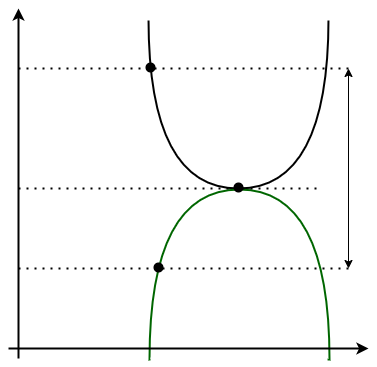

The diagram above was exported from draw.io. Its source (the exported page's mxGraphModel, read from the mxfile embedded in the PNG):
<mxGraphModel dx="880" dy="484" grid="1" gridSize="10" guides="1" tooltips="1" connect="1" arrows="1" fold="1" page="1" pageScale="1" pageWidth="850" pageHeight="1100" math="0" shadow="0">
  <root>
    <mxCell id="0" />
    <mxCell id="1" parent="0" />
    <mxCell id="TRbkjM7sZmP8YRquVeEi-4" value="" style="shape=or;whiteSpace=wrap;html=1;rotation=90;fillColor=none;strokeWidth=2;" parent="1" vertex="1">
      <mxGeometry x="305" y="65" width="170" height="180" as="geometry" />
    </mxCell>
    <mxCell id="TRbkjM7sZmP8YRquVeEi-5" value="" style="shape=or;whiteSpace=wrap;html=1;rotation=-90;fillColor=none;strokeWidth=2;strokeColor=#006600;" parent="1" vertex="1">
      <mxGeometry x="306" y="236" width="170" height="180" as="geometry" />
    </mxCell>
    <mxCell id="TRbkjM7sZmP8YRquVeEi-6" value="" style="endArrow=none;html=1;rounded=0;entryX=0.006;entryY=1.017;entryDx=0;entryDy=0;entryPerimeter=0;strokeWidth=4;strokeColor=#FFFFFF;" parent="1" edge="1">
      <mxGeometry width="50" height="50" relative="1" as="geometry">
        <mxPoint x="302" y="411" as="sourcePoint" />
        <mxPoint x="479.05999999999995" y="410.98" as="targetPoint" />
      </mxGeometry>
    </mxCell>
    <mxCell id="TRbkjM7sZmP8YRquVeEi-7" value="" style="endArrow=none;html=1;rounded=0;entryX=0;entryY=0.994;entryDx=0;entryDy=0;entryPerimeter=0;strokeWidth=4;strokeColor=#FFFFFF;" parent="1" edge="1">
      <mxGeometry width="50" height="50" relative="1" as="geometry">
        <mxPoint x="298.04" y="70" as="sourcePoint" />
        <mxPoint x="481.9600000000001" y="70" as="targetPoint" />
      </mxGeometry>
    </mxCell>
    <mxCell id="TRbkjM7sZmP8YRquVeEi-8" value="" style="endArrow=classic;html=1;rounded=0;strokeColor=#000000;strokeWidth=2;" parent="1" edge="1">
      <mxGeometry width="50" height="50" relative="1" as="geometry">
        <mxPoint x="160" y="400" as="sourcePoint" />
        <mxPoint x="520" y="400" as="targetPoint" />
      </mxGeometry>
    </mxCell>
    <mxCell id="TRbkjM7sZmP8YRquVeEi-9" value="" style="endArrow=classic;html=1;rounded=0;strokeColor=#000000;strokeWidth=2;" parent="1" edge="1">
      <mxGeometry width="50" height="50" relative="1" as="geometry">
        <mxPoint x="170" y="410" as="sourcePoint" />
        <mxPoint x="170" y="60" as="targetPoint" />
      </mxGeometry>
    </mxCell>
    <mxCell id="TRbkjM7sZmP8YRquVeEi-11" value="" style="endArrow=none;dashed=1;html=1;dashPattern=1 3;strokeWidth=2;rounded=0;strokeColor=#000000;" parent="1" edge="1">
      <mxGeometry width="50" height="50" relative="1" as="geometry">
        <mxPoint x="170" y="120" as="sourcePoint" />
        <mxPoint x="500" y="120" as="targetPoint" />
      </mxGeometry>
    </mxCell>
    <mxCell id="TRbkjM7sZmP8YRquVeEi-12" value="" style="ellipse;whiteSpace=wrap;html=1;aspect=fixed;strokeColor=none;strokeWidth=0;fillColor=#000000;" parent="1" vertex="1">
      <mxGeometry x="385" y="234" width="10" height="10" as="geometry" />
    </mxCell>
    <mxCell id="TRbkjM7sZmP8YRquVeEi-13" value="" style="ellipse;whiteSpace=wrap;html=1;aspect=fixed;strokeColor=none;strokeWidth=0;fillColor=#000000;" parent="1" vertex="1">
      <mxGeometry x="297" y="114" width="10" height="10" as="geometry" />
    </mxCell>
    <mxCell id="TRbkjM7sZmP8YRquVeEi-14" value="" style="ellipse;whiteSpace=wrap;html=1;aspect=fixed;strokeColor=none;strokeWidth=0;fillColor=#000000;" parent="1" vertex="1">
      <mxGeometry x="305" y="314" width="10" height="10" as="geometry" />
    </mxCell>
    <mxCell id="TRbkjM7sZmP8YRquVeEi-15" value="" style="endArrow=none;dashed=1;html=1;dashPattern=1 3;strokeWidth=2;rounded=0;strokeColor=#000000;" parent="1" edge="1">
      <mxGeometry width="50" height="50" relative="1" as="geometry">
        <mxPoint x="170" y="320" as="sourcePoint" />
        <mxPoint x="500" y="320" as="targetPoint" />
      </mxGeometry>
    </mxCell>
    <mxCell id="TRbkjM7sZmP8YRquVeEi-16" value="" style="endArrow=none;dashed=1;html=1;dashPattern=1 3;strokeWidth=2;rounded=0;strokeColor=#000000;" parent="1" edge="1">
      <mxGeometry width="50" height="50" relative="1" as="geometry">
        <mxPoint x="170" y="240" as="sourcePoint" />
        <mxPoint x="470" y="240" as="targetPoint" />
      </mxGeometry>
    </mxCell>
    <mxCell id="e5AliUOR-fKoz5ej3gEa-1" value="" style="endArrow=classic;startArrow=classic;html=1;rounded=0;" edge="1" parent="1">
      <mxGeometry width="50" height="50" relative="1" as="geometry">
        <mxPoint x="500" y="320" as="sourcePoint" />
        <mxPoint x="500" y="120" as="targetPoint" />
      </mxGeometry>
    </mxCell>
  </root>
</mxGraphModel>